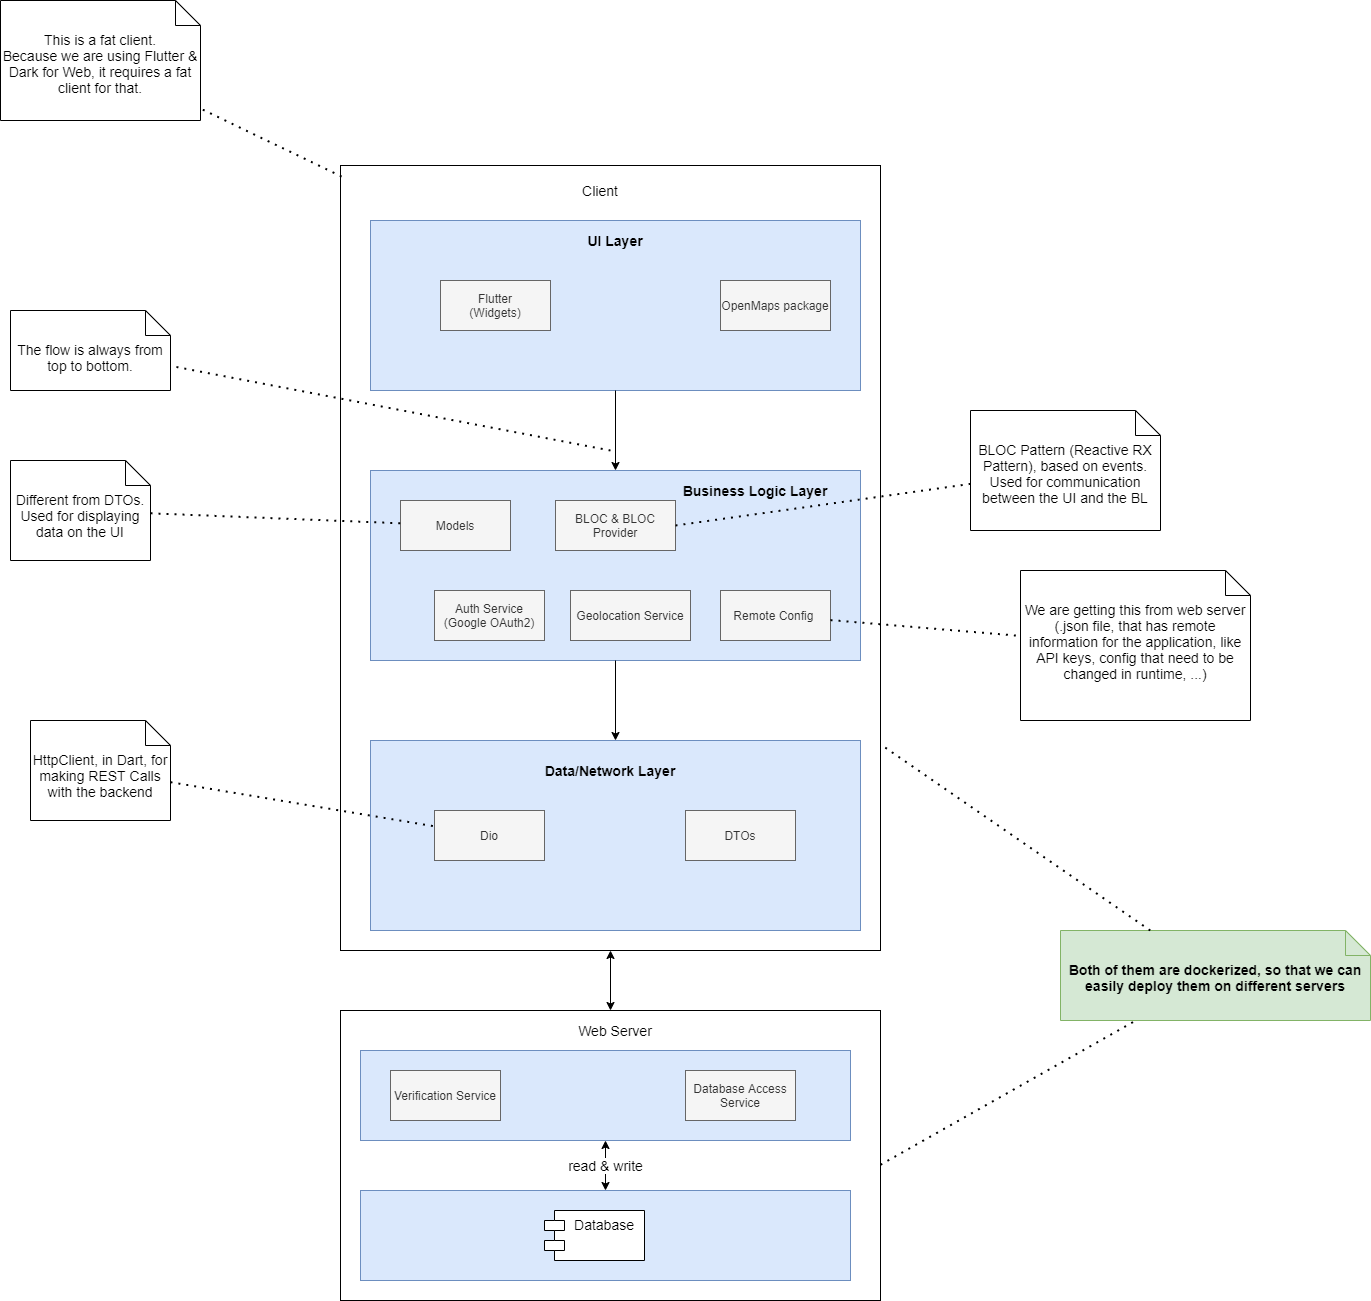

The diagram above was exported from draw.io. Its source (the exported page's mxGraphModel, read from the mxfile embedded in the PNG):
<mxGraphModel dx="2427" dy="2045" grid="1" gridSize="10" guides="1" tooltips="1" connect="1" arrows="1" fold="1" page="1" pageScale="1" pageWidth="827" pageHeight="1169" math="0" shadow="0">
  <root>
    <mxCell id="0" />
    <mxCell id="1" parent="0" />
    <mxCell id="HPofXW8N4eg8GLAHfO-p-6" value="" style="rounded=0;whiteSpace=wrap;html=1;fontSize=14;fillColor=none;" vertex="1" parent="1">
      <mxGeometry x="160" y="-75" width="540" height="785" as="geometry" />
    </mxCell>
    <mxCell id="HPofXW8N4eg8GLAHfO-p-1" value="" style="rounded=0;whiteSpace=wrap;html=1;fillColor=#dae8fc;strokeColor=#6c8ebf;" vertex="1" parent="1">
      <mxGeometry x="190" y="-20" width="490" height="170" as="geometry" />
    </mxCell>
    <mxCell id="HPofXW8N4eg8GLAHfO-p-2" value="Flutter&lt;br&gt;(Widgets)" style="rounded=0;whiteSpace=wrap;html=1;fillColor=#f5f5f5;strokeColor=#666666;fontColor=#333333;" vertex="1" parent="1">
      <mxGeometry x="260" y="40" width="110" height="50" as="geometry" />
    </mxCell>
    <mxCell id="HPofXW8N4eg8GLAHfO-p-5" value="UI Layer" style="text;html=1;strokeColor=none;fillColor=none;align=center;verticalAlign=middle;whiteSpace=wrap;rounded=0;fontStyle=1;fontSize=14;" vertex="1" parent="1">
      <mxGeometry x="340" y="-10" width="190" height="20" as="geometry" />
    </mxCell>
    <mxCell id="HPofXW8N4eg8GLAHfO-p-7" value="Client" style="text;html=1;strokeColor=none;fillColor=none;align=center;verticalAlign=middle;whiteSpace=wrap;rounded=0;fontSize=14;" vertex="1" parent="1">
      <mxGeometry x="400" y="-60" width="40" height="20" as="geometry" />
    </mxCell>
    <mxCell id="HPofXW8N4eg8GLAHfO-p-9" value="This is a fat client.&lt;br&gt;Because we are using Flutter &amp;amp; Dark for Web, it requires a fat client for that." style="shape=note2;boundedLbl=1;whiteSpace=wrap;html=1;size=25;verticalAlign=top;align=center;fillColor=none;fontSize=14;" vertex="1" parent="1">
      <mxGeometry x="-180" y="-240" width="200" height="120" as="geometry" />
    </mxCell>
    <mxCell id="HPofXW8N4eg8GLAHfO-p-10" value="OpenMaps package" style="rounded=0;whiteSpace=wrap;html=1;fillColor=#f5f5f5;strokeColor=#666666;fontColor=#333333;" vertex="1" parent="1">
      <mxGeometry x="540" y="40" width="110" height="50" as="geometry" />
    </mxCell>
    <mxCell id="HPofXW8N4eg8GLAHfO-p-11" value="" style="rounded=0;whiteSpace=wrap;html=1;fillColor=#dae8fc;strokeColor=#6c8ebf;" vertex="1" parent="1">
      <mxGeometry x="190" y="230" width="490" height="190" as="geometry" />
    </mxCell>
    <mxCell id="HPofXW8N4eg8GLAHfO-p-12" value="Business Logic Layer" style="text;html=1;strokeColor=none;fillColor=none;align=center;verticalAlign=middle;whiteSpace=wrap;rounded=0;fontStyle=1;fontSize=14;" vertex="1" parent="1">
      <mxGeometry x="480" y="240" width="190" height="20" as="geometry" />
    </mxCell>
    <mxCell id="HPofXW8N4eg8GLAHfO-p-13" value="" style="rounded=0;whiteSpace=wrap;html=1;fillColor=#dae8fc;strokeColor=#6c8ebf;" vertex="1" parent="1">
      <mxGeometry x="190" y="500" width="490" height="190" as="geometry" />
    </mxCell>
    <mxCell id="HPofXW8N4eg8GLAHfO-p-14" value="Data/Network Layer" style="text;html=1;strokeColor=none;fillColor=none;align=center;verticalAlign=middle;whiteSpace=wrap;rounded=0;fontStyle=1;fontSize=14;" vertex="1" parent="1">
      <mxGeometry x="335" y="520" width="190" height="20" as="geometry" />
    </mxCell>
    <mxCell id="HPofXW8N4eg8GLAHfO-p-15" value="Auth Service&lt;br&gt;(Google OAuth2)" style="rounded=0;whiteSpace=wrap;html=1;fillColor=#f5f5f5;strokeColor=#666666;fontColor=#333333;" vertex="1" parent="1">
      <mxGeometry x="254" y="350" width="110" height="50" as="geometry" />
    </mxCell>
    <mxCell id="HPofXW8N4eg8GLAHfO-p-16" value="Geolocation Service" style="rounded=0;whiteSpace=wrap;html=1;fillColor=#f5f5f5;strokeColor=#666666;fontColor=#333333;" vertex="1" parent="1">
      <mxGeometry x="390" y="350" width="120" height="50" as="geometry" />
    </mxCell>
    <mxCell id="HPofXW8N4eg8GLAHfO-p-17" value="BLOC &amp;amp; BLOC Provider" style="rounded=0;whiteSpace=wrap;html=1;fillColor=#f5f5f5;strokeColor=#666666;fontColor=#333333;" vertex="1" parent="1">
      <mxGeometry x="375" y="260" width="120" height="50" as="geometry" />
    </mxCell>
    <mxCell id="HPofXW8N4eg8GLAHfO-p-20" value="Dio" style="rounded=0;whiteSpace=wrap;html=1;fillColor=#f5f5f5;strokeColor=#666666;fontColor=#333333;" vertex="1" parent="1">
      <mxGeometry x="254" y="570" width="110" height="50" as="geometry" />
    </mxCell>
    <mxCell id="HPofXW8N4eg8GLAHfO-p-21" value="" style="endArrow=none;dashed=1;html=1;dashPattern=1 3;strokeWidth=2;fontSize=14;exitX=0.002;exitY=0.014;exitDx=0;exitDy=0;exitPerimeter=0;" edge="1" parent="1" source="HPofXW8N4eg8GLAHfO-p-6" target="HPofXW8N4eg8GLAHfO-p-9">
      <mxGeometry width="50" height="50" relative="1" as="geometry">
        <mxPoint x="30" y="-30" as="sourcePoint" />
        <mxPoint x="80" y="-80" as="targetPoint" />
      </mxGeometry>
    </mxCell>
    <mxCell id="HPofXW8N4eg8GLAHfO-p-22" value="" style="rounded=0;whiteSpace=wrap;html=1;fontSize=14;fillColor=none;" vertex="1" parent="1">
      <mxGeometry x="160" y="770" width="540" height="290" as="geometry" />
    </mxCell>
    <mxCell id="HPofXW8N4eg8GLAHfO-p-23" value="Web Server" style="text;html=1;strokeColor=none;fillColor=none;align=center;verticalAlign=middle;whiteSpace=wrap;rounded=0;fontSize=14;" vertex="1" parent="1">
      <mxGeometry x="390" y="780" width="90" height="20" as="geometry" />
    </mxCell>
    <mxCell id="HPofXW8N4eg8GLAHfO-p-24" value="" style="rounded=0;whiteSpace=wrap;html=1;fillColor=#dae8fc;strokeColor=#6c8ebf;" vertex="1" parent="1">
      <mxGeometry x="180" y="810" width="490" height="90" as="geometry" />
    </mxCell>
    <mxCell id="HPofXW8N4eg8GLAHfO-p-26" value="Verification Service" style="rounded=0;whiteSpace=wrap;html=1;fillColor=#f5f5f5;strokeColor=#666666;fontColor=#333333;" vertex="1" parent="1">
      <mxGeometry x="210" y="830" width="110" height="50" as="geometry" />
    </mxCell>
    <mxCell id="HPofXW8N4eg8GLAHfO-p-27" value="Database Access Service" style="rounded=0;whiteSpace=wrap;html=1;fillColor=#f5f5f5;strokeColor=#666666;fontColor=#333333;" vertex="1" parent="1">
      <mxGeometry x="505" y="830" width="110" height="50" as="geometry" />
    </mxCell>
    <mxCell id="HPofXW8N4eg8GLAHfO-p-30" value="" style="endArrow=classic;html=1;fontSize=14;entryX=0.5;entryY=0;entryDx=0;entryDy=0;exitX=0.5;exitY=1;exitDx=0;exitDy=0;" edge="1" parent="1" source="HPofXW8N4eg8GLAHfO-p-1" target="HPofXW8N4eg8GLAHfO-p-11">
      <mxGeometry width="50" height="50" relative="1" as="geometry">
        <mxPoint x="310" y="220" as="sourcePoint" />
        <mxPoint x="360" y="170" as="targetPoint" />
      </mxGeometry>
    </mxCell>
    <mxCell id="HPofXW8N4eg8GLAHfO-p-31" value="" style="endArrow=classic;html=1;fontSize=14;entryX=0.5;entryY=0;entryDx=0;entryDy=0;" edge="1" parent="1" source="HPofXW8N4eg8GLAHfO-p-11" target="HPofXW8N4eg8GLAHfO-p-13">
      <mxGeometry width="50" height="50" relative="1" as="geometry">
        <mxPoint x="400" y="480" as="sourcePoint" />
        <mxPoint x="450" y="430" as="targetPoint" />
      </mxGeometry>
    </mxCell>
    <mxCell id="HPofXW8N4eg8GLAHfO-p-32" value="" style="endArrow=classic;html=1;fontSize=14;entryX=0.5;entryY=0;entryDx=0;entryDy=0;startArrow=classic;startFill=1;" edge="1" parent="1" source="HPofXW8N4eg8GLAHfO-p-6" target="HPofXW8N4eg8GLAHfO-p-22">
      <mxGeometry width="50" height="50" relative="1" as="geometry">
        <mxPoint x="340" y="780" as="sourcePoint" />
        <mxPoint x="390" y="730" as="targetPoint" />
      </mxGeometry>
    </mxCell>
    <mxCell id="HPofXW8N4eg8GLAHfO-p-33" value="The flow is always from top to bottom.&lt;br&gt;" style="shape=note2;boundedLbl=1;whiteSpace=wrap;html=1;size=25;verticalAlign=top;align=center;fillColor=none;fontSize=14;" vertex="1" parent="1">
      <mxGeometry x="-170" y="70" width="160" height="80" as="geometry" />
    </mxCell>
    <mxCell id="HPofXW8N4eg8GLAHfO-p-34" value="BLOC Pattern (Reactive RX Pattern), based on events. Used for communication between the UI and the BL" style="shape=note2;boundedLbl=1;whiteSpace=wrap;html=1;size=25;verticalAlign=top;align=center;fillColor=none;fontSize=14;" vertex="1" parent="1">
      <mxGeometry x="790" y="170" width="190" height="120" as="geometry" />
    </mxCell>
    <mxCell id="HPofXW8N4eg8GLAHfO-p-35" value="" style="endArrow=none;dashed=1;html=1;dashPattern=1 3;strokeWidth=2;fontSize=14;exitX=1;exitY=0.5;exitDx=0;exitDy=0;" edge="1" parent="1" source="HPofXW8N4eg8GLAHfO-p-17" target="HPofXW8N4eg8GLAHfO-p-34">
      <mxGeometry width="50" height="50" relative="1" as="geometry">
        <mxPoint x="770" y="90" as="sourcePoint" />
        <mxPoint x="820" y="40" as="targetPoint" />
      </mxGeometry>
    </mxCell>
    <mxCell id="HPofXW8N4eg8GLAHfO-p-36" value="" style="endArrow=none;dashed=1;html=1;dashPattern=1 3;strokeWidth=2;fontSize=14;" edge="1" parent="1" target="HPofXW8N4eg8GLAHfO-p-33">
      <mxGeometry width="50" height="50" relative="1" as="geometry">
        <mxPoint x="430" y="210" as="sourcePoint" />
        <mxPoint x="40" y="220" as="targetPoint" />
      </mxGeometry>
    </mxCell>
    <mxCell id="HPofXW8N4eg8GLAHfO-p-37" value="DTOs" style="rounded=0;whiteSpace=wrap;html=1;fillColor=#f5f5f5;strokeColor=#666666;fontColor=#333333;" vertex="1" parent="1">
      <mxGeometry x="505" y="570" width="110" height="50" as="geometry" />
    </mxCell>
    <mxCell id="HPofXW8N4eg8GLAHfO-p-38" value="Models" style="rounded=0;whiteSpace=wrap;html=1;fillColor=#f5f5f5;strokeColor=#666666;fontColor=#333333;" vertex="1" parent="1">
      <mxGeometry x="220" y="260" width="110" height="50" as="geometry" />
    </mxCell>
    <mxCell id="HPofXW8N4eg8GLAHfO-p-39" value="Different from DTOs.&lt;br&gt;Used for displaying data on the UI" style="shape=note2;boundedLbl=1;whiteSpace=wrap;html=1;size=25;verticalAlign=top;align=center;fillColor=none;fontSize=14;" vertex="1" parent="1">
      <mxGeometry x="-170" y="220" width="140" height="100" as="geometry" />
    </mxCell>
    <mxCell id="HPofXW8N4eg8GLAHfO-p-40" value="" style="endArrow=none;dashed=1;html=1;dashPattern=1 3;strokeWidth=2;fontSize=14;" edge="1" parent="1" source="HPofXW8N4eg8GLAHfO-p-39" target="HPofXW8N4eg8GLAHfO-p-38">
      <mxGeometry width="50" height="50" relative="1" as="geometry">
        <mxPoint x="20" y="350" as="sourcePoint" />
        <mxPoint x="70" y="300" as="targetPoint" />
      </mxGeometry>
    </mxCell>
    <mxCell id="HPofXW8N4eg8GLAHfO-p-41" value="HttpClient, in Dart, for making REST Calls with the backend" style="shape=note2;boundedLbl=1;whiteSpace=wrap;html=1;size=25;verticalAlign=top;align=center;fillColor=none;fontSize=14;" vertex="1" parent="1">
      <mxGeometry x="-150" y="480" width="140" height="100" as="geometry" />
    </mxCell>
    <mxCell id="HPofXW8N4eg8GLAHfO-p-42" value="" style="endArrow=none;dashed=1;html=1;dashPattern=1 3;strokeWidth=2;fontSize=14;" edge="1" parent="1" source="HPofXW8N4eg8GLAHfO-p-41" target="HPofXW8N4eg8GLAHfO-p-20">
      <mxGeometry width="50" height="50" relative="1" as="geometry">
        <mxPoint x="20" y="500" as="sourcePoint" />
        <mxPoint x="70" y="450" as="targetPoint" />
      </mxGeometry>
    </mxCell>
    <mxCell id="HPofXW8N4eg8GLAHfO-p-43" value="" style="rounded=0;whiteSpace=wrap;html=1;fillColor=#dae8fc;strokeColor=#6c8ebf;" vertex="1" parent="1">
      <mxGeometry x="180" y="950" width="490" height="90" as="geometry" />
    </mxCell>
    <mxCell id="HPofXW8N4eg8GLAHfO-p-44" value="Database" style="shape=module;align=left;spacingLeft=20;align=center;verticalAlign=top;fontSize=14;" vertex="1" parent="1">
      <mxGeometry x="364" y="970" width="100" height="50" as="geometry" />
    </mxCell>
    <mxCell id="HPofXW8N4eg8GLAHfO-p-46" value="read &amp;amp; write" style="endArrow=classic;html=1;fontSize=14;startArrow=classic;startFill=1;" edge="1" parent="1" source="HPofXW8N4eg8GLAHfO-p-24" target="HPofXW8N4eg8GLAHfO-p-43">
      <mxGeometry width="50" height="50" relative="1" as="geometry">
        <mxPoint x="110" y="930" as="sourcePoint" />
        <mxPoint x="160" y="880" as="targetPoint" />
      </mxGeometry>
    </mxCell>
    <mxCell id="HPofXW8N4eg8GLAHfO-p-49" value="Both of them are dockerized, so that we can easily deploy them on different servers" style="shape=note2;boundedLbl=1;whiteSpace=wrap;html=1;size=25;verticalAlign=top;align=center;fillColor=#d5e8d4;fontSize=14;strokeColor=#82b366;fontStyle=1" vertex="1" parent="1">
      <mxGeometry x="880" y="690" width="310" height="90" as="geometry" />
    </mxCell>
    <mxCell id="HPofXW8N4eg8GLAHfO-p-50" value="" style="endArrow=none;dashed=1;html=1;dashPattern=1 3;strokeWidth=2;fontSize=14;" edge="1" parent="1" source="HPofXW8N4eg8GLAHfO-p-49" target="HPofXW8N4eg8GLAHfO-p-6">
      <mxGeometry width="50" height="50" relative="1" as="geometry">
        <mxPoint x="760" y="640" as="sourcePoint" />
        <mxPoint x="810" y="590" as="targetPoint" />
      </mxGeometry>
    </mxCell>
    <mxCell id="HPofXW8N4eg8GLAHfO-p-51" value="" style="endArrow=none;dashed=1;html=1;dashPattern=1 3;strokeWidth=2;fontSize=14;exitX=1;exitY=0.532;exitDx=0;exitDy=0;exitPerimeter=0;" edge="1" parent="1" source="HPofXW8N4eg8GLAHfO-p-22" target="HPofXW8N4eg8GLAHfO-p-49">
      <mxGeometry width="50" height="50" relative="1" as="geometry">
        <mxPoint x="750" y="920" as="sourcePoint" />
        <mxPoint x="800" y="870" as="targetPoint" />
      </mxGeometry>
    </mxCell>
    <mxCell id="HPofXW8N4eg8GLAHfO-p-54" value="Remote Config&amp;nbsp;" style="rounded=0;whiteSpace=wrap;html=1;fillColor=#f5f5f5;strokeColor=#666666;fontColor=#333333;" vertex="1" parent="1">
      <mxGeometry x="540" y="350" width="110" height="50" as="geometry" />
    </mxCell>
    <mxCell id="HPofXW8N4eg8GLAHfO-p-55" value="We are getting this from web server (.json file, that has remote information for the application, like API keys, config that need to be changed in runtime, ...)" style="shape=note2;boundedLbl=1;whiteSpace=wrap;html=1;size=25;verticalAlign=top;align=center;fillColor=none;fontSize=14;" vertex="1" parent="1">
      <mxGeometry x="840" y="330" width="230" height="150" as="geometry" />
    </mxCell>
    <mxCell id="HPofXW8N4eg8GLAHfO-p-56" value="" style="endArrow=none;dashed=1;html=1;dashPattern=1 3;strokeWidth=2;fontSize=14;" edge="1" parent="1" source="HPofXW8N4eg8GLAHfO-p-54" target="HPofXW8N4eg8GLAHfO-p-55">
      <mxGeometry width="50" height="50" relative="1" as="geometry">
        <mxPoint x="740" y="430" as="sourcePoint" />
        <mxPoint x="790" y="380" as="targetPoint" />
      </mxGeometry>
    </mxCell>
  </root>
</mxGraphModel>